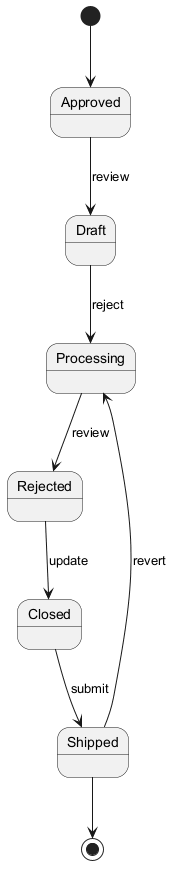

The diagram above was rendered by PlantUML. Its source (embedded in the PNG):
@startuml
skinparam backgroundColor #FFFFFF
skinparam classBackgroundColor #E8F4FA
skinparam classBorderColor #2C7DA0
[*] --> Approved
Approved --> Draft : review
Draft --> Processing : reject
Processing --> Rejected : review
Rejected --> Closed : update
Closed --> Shipped : submit
Shipped --> Processing : revert
Shipped --> [*]
@enduml